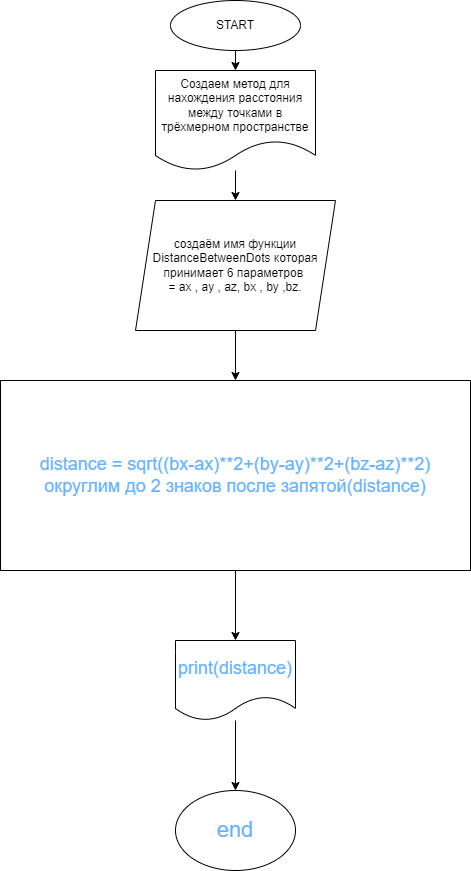

The diagram above was exported from draw.io. Its source (the exported page's mxGraphModel, read from the mxfile embedded in the PNG):
<mxGraphModel dx="627" dy="446" grid="1" gridSize="10" guides="1" tooltips="1" connect="1" arrows="1" fold="1" page="1" pageScale="1" pageWidth="827" pageHeight="1169" math="0" shadow="0">
  <root>
    <mxCell id="0" />
    <mxCell id="1" parent="0" />
    <mxCell id="7" style="edgeStyle=none;html=1;fontSize=18;fontColor=#66B2FF;" parent="1" source="2" target="4" edge="1">
      <mxGeometry relative="1" as="geometry" />
    </mxCell>
    <mxCell id="2" value="START&lt;br&gt;" style="ellipse;whiteSpace=wrap;html=1;" parent="1" vertex="1">
      <mxGeometry x="260" width="130" height="50" as="geometry" />
    </mxCell>
    <mxCell id="9" style="edgeStyle=none;html=1;fontSize=18;fontColor=#66B2FF;" parent="1" source="3" target="6" edge="1">
      <mxGeometry relative="1" as="geometry" />
    </mxCell>
    <mxCell id="3" value="создаём имя функции DistanceBetweenDots которая принимает 6 параметров&amp;nbsp;&lt;br&gt;= ax , ay , az, bx , by ,bz." style="shape=parallelogram;perimeter=parallelogramPerimeter;whiteSpace=wrap;html=1;fixedSize=1;" parent="1" vertex="1">
      <mxGeometry x="225" y="200" width="200" height="130" as="geometry" />
    </mxCell>
    <mxCell id="8" style="edgeStyle=none;html=1;fontSize=18;fontColor=#66B2FF;" parent="1" source="4" target="3" edge="1">
      <mxGeometry relative="1" as="geometry" />
    </mxCell>
    <mxCell id="4" value="Создаем метод для нахождения расстояния между точками в трёхмерном пространстве" style="shape=document;whiteSpace=wrap;html=1;boundedLbl=1;" parent="1" vertex="1">
      <mxGeometry x="245" y="70" width="160" height="100" as="geometry" />
    </mxCell>
    <mxCell id="10" style="edgeStyle=none;html=1;fontSize=18;fontColor=#66B2FF;" parent="1" source="6" edge="1">
      <mxGeometry relative="1" as="geometry">
        <mxPoint x="325" y="640" as="targetPoint" />
      </mxGeometry>
    </mxCell>
    <mxCell id="6" value="&lt;font style=&quot;font-size: 18px&quot; color=&quot;#66b2ff&quot;&gt;distance = sqrt((bx-ax)**2+(by-ay)**2+(bz-az)**2)&lt;br&gt;округлим до 2 знаков после запятой(distance)&lt;br&gt;&lt;/font&gt;" style="rounded=0;whiteSpace=wrap;html=1;" parent="1" vertex="1">
      <mxGeometry x="90" y="380" width="470" height="190" as="geometry" />
    </mxCell>
    <mxCell id="13" style="edgeStyle=none;html=1;fontSize=22;fontColor=#66B2FF;" parent="1" source="11" target="12" edge="1">
      <mxGeometry relative="1" as="geometry" />
    </mxCell>
    <mxCell id="11" value="print(distance)" style="shape=document;whiteSpace=wrap;html=1;boundedLbl=1;fontSize=18;fontColor=#66B2FF;" parent="1" vertex="1">
      <mxGeometry x="265" y="640" width="120" height="80" as="geometry" />
    </mxCell>
    <mxCell id="12" value="end" style="ellipse;whiteSpace=wrap;html=1;fontSize=22;fontColor=#66B2FF;" parent="1" vertex="1">
      <mxGeometry x="265" y="790" width="120" height="80" as="geometry" />
    </mxCell>
  </root>
</mxGraphModel>